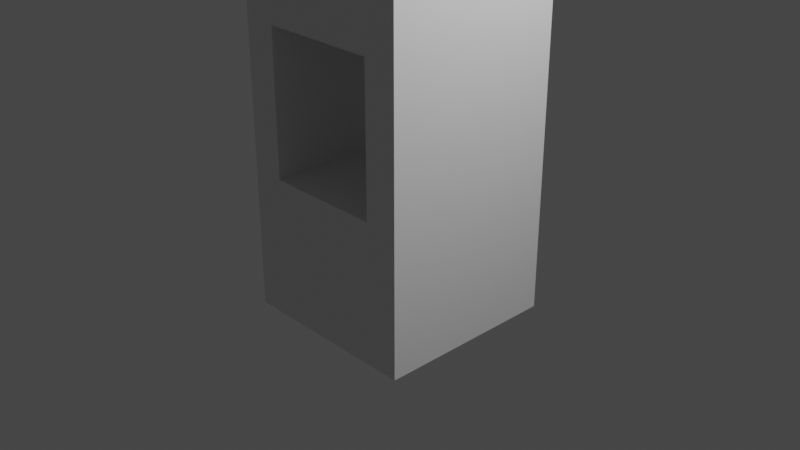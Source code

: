 # Source: Bottom_Half_Hole.blend  (saved by Blender 2.80.75; exported with 4.5.12 LTS)
import bpy
from mathutils import Matrix  # noqa: F401  (used for matrix-valued properties, if any)

bpy.ops.wm.read_factory_settings(use_empty=True)
scene = bpy.context.scene
scene.name = 'Scene'

# ---- collections
col_collection = bpy.data.collections.new('Collection'); scene.collection.children.link(col_collection)

# ---- materials (node trees are filled in below, after node groups)
mat_material = bpy.data.materials.new('Material')
mat_material.alpha_threshold = 0.0
mat_material.use_transparent_shadow = False
mat_material.line_color = (0.0, 0.0, 0.0, 1.0)

# ---- material node trees
mat_material.use_nodes = True; mat_material.node_tree.nodes.clear()
_N = mat_material.node_tree.nodes; _L = mat_material.node_tree.links
n0 = _N.new('ShaderNodeOutputMaterial'); n0.name = 'Material Output'; n0.location = (300, 300)
n1 = _N.new('ShaderNodeBsdfPrincipled'); n1.name = 'Principled BSDF'; n1.location = (10, 300)
n1.distribution = 'GGX'
n1.subsurface_method = 'BURLEY'
n1.inputs[2].default_value = 0.4
n1.inputs[3].default_value = 1.45
n1.inputs[27].default_value = (0.0, 0.0, 0.0, 1.0)
n1.inputs[28].default_value = 1.0
_L.new(n1.outputs[0], n0.inputs[0])
n0.is_active_output = True

# ---- world
world_world = bpy.data.worlds.new('World'); scene.world = world_world
world_world.use_nodes = True; world_world.node_tree.nodes.clear()
_N = world_world.node_tree.nodes; _L = world_world.node_tree.links
n0 = _N.new('ShaderNodeOutputWorld'); n0.name = 'World Output'; n0.location = (300, 300)
n1 = _N.new('ShaderNodeBackground'); n1.name = 'Background'; n1.location = (10, 300)
n1.inputs[0].default_value = (0.05088, 0.05088, 0.05088, 1.0)
_L.new(n1.outputs[0], n0.inputs[0])
n0.is_active_output = True
world_world.color = (0.05088, 0.05088, 0.05088)
world_world.use_sun_shadow = False
world_world.sun_shadow_jitter_overblur = 0.0

# ---- cameras
cam_camera = bpy.data.cameras.new('Camera')
cam_camera.clip_end = 100.0
cam_camera.ortho_scale = 7.314

# ---- lights
light_light = bpy.data.lights.new('Light', 'POINT')
light_light.transmission_factor = 0.0
light_light.energy = 1000.0
light_light.shadow_soft_size = 0.1
light_light.shadow_maximum_resolution = 0.006
light_light.use_absolute_resolution = True

# ---- meshes
me_cube = bpy.data.meshes.new('Cube')
me_cube.from_pydata([(1.0, 1.0, 0.2439), (1.0, 1.0, -1.0), (1.0, -1.0, 0.2439), (1.0, -1.0, -1.0), (-1.0, 1.0, 0.2439), (-1.0, 1.0, -1.0), (-1.0, -1.0, 0.2439), (-1.0, -1.0, -1.0), (1.0, 1.0, 0.5275), (1.0, -1.0, 0.5275), (-1.0, 1.0, 0.5275), (-1.0, -1.0, 0.5275), (0.6378, 1.0, -1.0), (-0.6378, 1.0, -1.0), (0.6378, -1.0, 0.2439), (-0.6378, -1.0, 0.2439), (-0.6378, -1.0, -1.0), (0.6378, -1.0, -1.0), (-0.6378, 1.0, 0.2439), (0.6378, 1.0, 0.2439), (0.6378, -1.0, 0.5275), (-0.6378, -1.0, 0.5275), (-0.6378, 1.0, 0.5275), (0.6378, 1.0, 0.5275), (-1.0, 0.6561, -1.0), (-1.0, -0.6561, -1.0), (1.0, 0.6561, 0.2439), (1.0, -0.6561, 0.2439), (-1.0, -0.6561, 0.2439), (-1.0, 0.6561, 0.2439), (1.0, -0.6561, -1.0), (1.0, 0.6561, -1.0), (1.0, 0.6561, 0.5275), (1.0, -0.6561, 0.5275), (-1.0, -0.6561, 0.5275), (-1.0, 0.6561, 0.5275), (0.6378, 0.6561, 0.5275), (0.6378, -0.6561, 0.5275), (-0.6378, 0.6561, 0.5275), (-0.6378, -0.6561, 0.5275), (-0.6378, 0.6561, -1.0), (-0.6378, -0.6561, -1.0), (0.6378, 0.6561, -1.0), (0.6378, -0.6561, -1.0), (-0.6378, -1.0, 2.075), (-1.0, -1.0, 2.075), (1.0, -0.6561, 2.075), (1.0, -1.0, 2.075), (-1.0, 0.6561, 2.075), (-1.0, 1.0, 2.075), (0.6378, 1.0, 2.075), (1.0, 1.0, 2.075), (0.6378, -1.0, 2.075), (-0.6378, 1.0, 2.075), (0.6378, -0.6561, 2.075), (-0.6378, -0.6561, 2.075), (1.0, 0.6561, 2.075), (-1.0, -0.6561, 2.075), (0.6378, 0.6561, 2.075), (-0.6378, 0.6561, 2.075), (-0.6378, -1.0, 4.185), (-1.0, -1.0, 4.185), (1.0, -0.6561, 4.185), (1.0, -1.0, 4.185), (-1.0, 0.6561, 4.185), (-1.0, 1.0, 4.185), (0.6378, 1.0, 4.185), (1.0, 1.0, 4.185), (0.6378, -1.0, 4.185), (-0.6378, 1.0, 4.185), (0.6378, -0.6561, 4.185), (-0.6378, -0.6561, 4.185), (1.0, 0.6561, 4.185), (-1.0, -0.6561, 4.185), (0.6378, 0.6561, 4.185), (-0.6378, 0.6561, 4.185)], [], [(28, 6, 11, 34), (16, 15, 6, 7), (24, 29, 4, 5), (43, 30, 3, 17), (30, 27, 2, 3), (12, 19, 0, 1), (33, 32, 56, 46), (26, 0, 8, 32), (18, 4, 10, 22), (14, 2, 9, 20), (6, 15, 21, 11), (15, 14, 20, 21), (0, 19, 23, 8), (19, 18, 22, 23), (22, 10, 49, 53), (37, 39, 21, 20), (5, 4, 18, 13), (13, 18, 19, 12), (25, 41, 16, 7), (41, 43, 17, 16), (3, 2, 14, 17), (17, 14, 15, 16), (13, 12, 42, 40), (40, 42, 43, 41), (5, 13, 40, 24), (24, 40, 41, 25), (23, 22, 38, 36), (36, 38, 39, 37), (32, 8, 51, 56), (8, 23, 50, 51), (2, 27, 33, 9), (27, 26, 32, 33), (21, 39, 55, 44), (39, 38, 59, 55), (1, 0, 26, 31), (31, 26, 27, 30), (12, 1, 31, 42), (42, 31, 30, 43), (7, 6, 28, 25), (25, 28, 29, 24), (4, 29, 35, 10), (29, 28, 34, 35), (53, 49, 65, 69), (34, 11, 45, 57), (35, 34, 57, 48), (23, 36, 58, 50), (11, 21, 44, 45), (36, 37, 54, 58), (9, 33, 46, 47), (20, 9, 47, 52), (38, 22, 53, 59), (37, 20, 52, 54), (10, 35, 48, 49), (71, 73, 61, 60), (62, 70, 68, 63), (67, 66, 74, 72), (72, 74, 70, 62), (69, 65, 64, 75), (75, 64, 73, 71), (45, 44, 60, 61), (56, 51, 67, 72), (47, 46, 62, 63), (46, 56, 72, 62), (49, 48, 64, 65), (57, 45, 61, 73), (51, 50, 66, 67), (48, 57, 73, 64), (52, 47, 63, 68), (53, 69, 66, 50), (74, 66, 69, 75), (70, 74, 75, 71), (68, 70, 71, 60), (52, 68, 60, 44), (52, 44, 55, 54), (58, 59, 53, 50), (54, 55, 59, 58)])
_uv = me_cube.uv_layers.new(name='UVMap')
_uv.uv.foreach_set('vector', [0.625, 0.5833, 0.625, 0.5, 0.625, 0.5, 0.625, 0.5833, 0.375, 0.4167, 0.625, 0.4167, 0.625, 0.5, 0.375, 0.5, 0.375, 0.6667, 0.625, 0.6667, 0.625, 0.75, 0.375, 0.75, 0.5417, 0.9167, 0.625, 0.9167, 0.625, 1.0, 0.5417, 1.0, 0.125, 0.6667, 0.375, 0.6667, 0.375, 0.75, 0.125, 0.75, 0.625, 0.6667, 0.875, 0.6667, 0.875, 0.75, 0.625, 0.75, 0.375, 0.6667, 0.375, 0.5833, 0.375, 0.5833, 0.375, 0.6667, 0.375, 0.5833, 0.375, 0.5, 0.375, 0.5, 0.375, 0.5833, 0.875, 0.5833, 0.875, 0.5, 0.875, 0.5, 0.875, 0.5833, 0.625, 0.3333, 0.625, 0.25, 0.625, 0.25, 0.625, 0.3333, 0.625, 0.5, 0.625, 0.4167, 0.625, 0.4167, 0.625, 0.5, 0.625, 0.4167, 0.625, 0.3333, 0.625, 0.3333, 0.625, 0.4167, 0.875, 0.75, 0.875, 0.6667, 0.875, 0.6667, 0.875, 0.75, 0.875, 0.6667, 0.875, 0.5833, 0.875, 0.5833, 0.875, 0.6667, 0.875, 0.5833, 0.875, 0.5, 0.875, 0.5, 0.875, 0.5833, 0.4583, 0.1667, 0.5417, 0.1667, 0.5417, 0.25, 0.4583, 0.25, 0.625, 0.5, 0.875, 0.5, 0.875, 0.5833, 0.625, 0.5833, 0.625, 0.5833, 0.875, 0.5833, 0.875, 0.6667, 0.625, 0.6667, 0.375, 0.9167, 0.4583, 0.9167, 0.4583, 1.0, 0.375, 1.0, 0.4583, 0.9167, 0.5417, 0.9167, 0.5417, 1.0, 0.4583, 1.0, 0.375, 0.25, 0.625, 0.25, 0.625, 0.3333, 0.375, 0.3333, 0.375, 0.3333, 0.625, 0.3333, 0.625, 0.4167, 0.375, 0.4167, 0.4583, 0.75, 0.5417, 0.75, 0.5417, 0.8333, 0.4583, 0.8333, 0.4583, 0.8333, 0.5417, 0.8333, 0.5417, 0.9167, 0.4583, 0.9167, 0.375, 0.75, 0.4583, 0.75, 0.4583, 0.8333, 0.375, 0.8333, 0.375, 0.8333, 0.4583, 0.8333, 0.4583, 0.9167, 0.375, 0.9167, 0.4583, 0.0, 0.5417, 0.0, 0.5417, 0.08333, 0.4583, 0.08333, 0.4583, 0.08333, 0.5417, 0.08333, 0.5417, 0.1667, 0.4583, 0.1667, 0.375, 0.5833, 0.375, 0.5, 0.375, 0.5, 0.375, 0.5833, 0.875, 0.75, 0.875, 0.6667, 0.875, 0.6667, 0.875, 0.75, 0.375, 0.75, 0.375, 0.6667, 0.375, 0.6667, 0.375, 0.75, 0.375, 0.6667, 0.375, 0.5833, 0.375, 0.5833, 0.375, 0.6667, 0.5417, 0.25, 0.5417, 0.1667, 0.5417, 0.1667, 0.5417, 0.25, 0.5417, 0.1667, 0.5417, 0.08333, 0.5417, 0.08333, 0.5417, 0.1667, 0.125, 0.5, 0.375, 0.5, 0.375, 0.5833, 0.125, 0.5833, 0.125, 0.5833, 0.375, 0.5833, 0.375, 0.6667, 0.125, 0.6667, 0.5417, 0.75, 0.625, 0.75, 0.625, 0.8333, 0.5417, 0.8333, 0.5417, 0.8333, 0.625, 0.8333, 0.625, 0.9167, 0.5417, 0.9167, 0.375, 0.5, 0.625, 0.5, 0.625, 0.5833, 0.375, 0.5833, 0.375, 0.5833, 0.625, 0.5833, 0.625, 0.6667, 0.375, 0.6667, 0.625, 0.75, 0.625, 0.6667, 0.625, 0.6667, 0.625, 0.75, 0.625, 0.6667, 0.625, 0.5833, 0.625, 0.5833, 0.625, 0.6667, 0.875, 0.5833, 0.875, 0.5, 0.875, 0.5, 0.875, 0.5833, 0.625, 0.5833, 0.625, 0.5, 0.625, 0.5, 0.625, 0.5833, 0.625, 0.6667, 0.625, 0.5833, 0.625, 0.5833, 0.625, 0.6667, 0.4583, 0.0, 0.4583, 0.08333, 0.4583, 0.08333, 0.4583, 0.0, 0.625, 0.5, 0.625, 0.4167, 0.625, 0.4167, 0.625, 0.5, 0.4583, 0.08333, 0.4583, 0.1667, 0.4583, 0.1667, 0.4583, 0.08333, 0.375, 0.75, 0.375, 0.6667, 0.375, 0.6667, 0.375, 0.75, 0.625, 0.3333, 0.625, 0.25, 0.625, 0.25, 0.625, 0.3333, 0.5417, 0.08333, 0.5417, 0.0, 0.5417, 0.0, 0.5417, 0.08333, 0.4583, 0.1667, 0.4583, 0.25, 0.4583, 0.25, 0.4583, 0.1667, 0.625, 0.75, 0.625, 0.6667, 0.625, 0.6667, 0.625, 0.75, 0.5417, 0.1667, 0.625, 0.1667, 0.625, 0.25, 0.5417, 0.25, 0.375, 0.1667, 0.4583, 0.1667, 0.4583, 0.25, 0.375, 0.25, 0.375, 0.0, 0.4583, 0.0, 0.4583, 0.08333, 0.375, 0.08333, 0.375, 0.08333, 0.4583, 0.08333, 0.4583, 0.1667, 0.375, 0.1667, 0.5417, 0.0, 0.625, 0.0, 0.625, 0.08333, 0.5417, 0.08333, 0.5417, 0.08333, 0.625, 0.08333, 0.625, 0.1667, 0.5417, 0.1667, 0.625, 0.5, 0.625, 0.4167, 0.625, 0.4167, 0.625, 0.5, 0.375, 0.5833, 0.375, 0.5, 0.375, 0.5, 0.375, 0.5833, 0.375, 0.75, 0.375, 0.6667, 0.375, 0.6667, 0.375, 0.75, 0.375, 0.6667, 0.375, 0.5833, 0.375, 0.5833, 0.375, 0.6667, 0.625, 0.75, 0.625, 0.6667, 0.625, 0.6667, 0.625, 0.75, 0.625, 0.5833, 0.625, 0.5, 0.625, 0.5, 0.625, 0.5833, 0.875, 0.75, 0.875, 0.6667, 0.875, 0.6667, 0.875, 0.75, 0.625, 0.6667, 0.625, 0.5833, 0.625, 0.5833, 0.625, 0.6667, 0.625, 0.3333, 0.625, 0.25, 0.625, 0.25, 0.625, 0.3333, 0.875, 0.5833, 0.875, 0.5833, 0.875, 0.6667, 0.875, 0.6667, 0.4583, 0.08333, 0.875, 0.6667, 0.5417, 0.0, 0.5417, 0.08333, 0.4583, 0.1667, 0.4583, 0.08333, 0.5417, 0.08333, 0.5417, 0.1667, 0.4583, 0.25, 0.4583, 0.1667, 0.5417, 0.1667, 0.5417, 0.25, 0.625, 0.3333, 0.4583, 0.25, 0.625, 0.4167, 0.625, 0.4167, 0.625, 0.3333, 0.625, 0.4167, 0.5417, 0.1667, 0.4583, 0.1667, 0.4583, 0.08333, 0.5417, 0.08333, 0.5417, 0.0, 0.875, 0.6667, 0.4583, 0.1667, 0.5417, 0.1667, 0.5417, 0.08333, 0.4583, 0.08333])
me_cube.materials.append(mat_material)
me_cube.use_remesh_preserve_volume = False
me_cube.use_remesh_preserve_attributes = False
me_cube.use_mirror_vertex_groups = False
me_cube.update()

# ---- objects
ob_cube = bpy.data.objects.new('Cube', me_cube)
ob_light = bpy.data.objects.new('Light', light_light)
ob_camera = bpy.data.objects.new('Camera', cam_camera)

# ---- transforms, parenting, visibility, modifiers, constraints
ob_cube.location = (0.0, 0.0, 0.0)
ob_cube.lock_rotations_4d = False
ob_cube.empty_display_type = 'ARROWS'
ob_cube.lineart.crease_threshold = 0.0
ob_light.location = (4.076, 1.005, 5.904)
ob_light.rotation_euler = (0.6503, 0.05522, 1.866)
ob_light.lock_rotations_4d = False
ob_light.empty_display_type = 'ARROWS'
ob_light.color = (0.0, 0.0, 0.0, 0.0)
ob_light.lineart.crease_threshold = 0.0
ob_camera.location = (7.359, -6.926, 4.958)
ob_camera.rotation_euler = (1.109, 0.0, 0.8149)
ob_camera.lock_rotations_4d = False
ob_camera.empty_display_type = 'ARROWS'
ob_camera.color = (0.0, 0.0, 0.0, 0.0)
ob_camera.display_type = 'WIRE'
ob_camera.lineart.crease_threshold = 0.0

# ---- collection membership
col_collection.objects.link(ob_cube)
col_collection.objects.link(ob_light)
col_collection.objects.link(ob_camera)

# ---- scene / render settings (as saved in the file)
scene.camera = ob_camera
scene.frame_start = 1; scene.frame_end = 250; scene.frame_set(1)
scene.render.engine = 'BLENDER_EEVEE_NEXT'
scene.cycles.use_denoising = False
scene.cycles.samples = 128
scene.cycles.sampling_pattern = 'TABULATED_SOBOL'
scene.cycles.use_adaptive_sampling = False
scene.cycles.use_light_tree = False
scene.view_settings.view_transform = 'Filmic'
bpy.context.view_layer.update()
